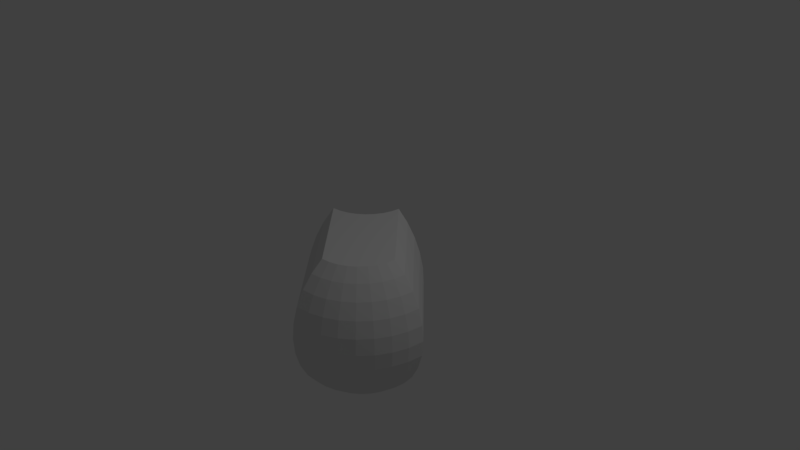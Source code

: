 # Source: SimpleSimon.blend  (saved by Blender 2.79.0; exported with 4.5.12 LTS)
import bpy
from mathutils import Matrix  # noqa: F401  (used for matrix-valued properties, if any)

bpy.ops.wm.read_factory_settings(use_empty=True)
scene = bpy.context.scene
scene.name = 'Scene'

# ---- collections
col_collection_1 = bpy.data.collections.new('Collection 1'); scene.collection.children.link(col_collection_1)

# ---- world
world_world = bpy.data.worlds.new('World'); scene.world = world_world
world_world.color = (0.05088, 0.05088, 0.05088)
world_world.use_sun_shadow = False
world_world.sun_shadow_jitter_overblur = 0.0
world_world.cycles.sampling_method = 'MANUAL'

# ---- cameras
cam_camera = bpy.data.cameras.new('Camera')
cam_camera.clip_end = 100.0
cam_camera.lens = 35.0
cam_camera.sensor_width = 32.0
cam_camera.sensor_height = 18.0
cam_camera.ortho_scale = 7.314
cam_camera.dof.focus_distance = 0.0
cam_camera.dof.aperture_fstop = 128.0

# ---- lights
light_lamp = bpy.data.lights.new('Lamp', 'POINT')
light_lamp.transmission_factor = 0.0
light_lamp.cutoff_distance = 30.0
light_lamp.energy = 100.0
light_lamp.shadow_buffer_clip_start = 1.001
light_lamp.shadow_soft_size = 0.1
light_lamp.shadow_maximum_resolution = 0.006
light_lamp.use_absolute_resolution = True

# ---- meshes
me_sphere = bpy.data.meshes.new('Sphere')
me_sphere.from_pydata([(0.5556, -3.117e-07, 0.8315), (0.7071, -3.192e-07, 0.7071), (0.8315, -3.341e-07, 0.5556), (0.9239, -2.745e-07, 0.3827), (0.9808, -3.937e-07, 0.1951), (1.0, -3.788e-07, 7.55e-08), (0.9808, -3.937e-07, -0.1951), (0.9239, -2.298e-07, -0.3827), (0.8315, -3.341e-07, -0.5556), (0.7071, -3.192e-07, -0.7071), (0.5556, -3.415e-07, -0.8315), (0.5449, -0.1084, 0.8315), (0.6935, -0.138, 0.7071), (0.8155, -0.1622, 0.5556), (0.9061, -0.1802, 0.3827), (0.9619, -0.1913, 0.1951), (0.9808, -0.1951, 7.55e-08), (0.9619, -0.1913, -0.1951), (0.9061, -0.1802, -0.3827), (0.8155, -0.1622, -0.5556), (0.6935, -0.138, -0.7071), (0.5449, -0.1084, -0.8315), (0.5133, -0.2126, 0.8315), (0.6533, -0.2706, 0.7071), (0.7682, -0.3182, 0.5556), (0.8536, -0.3536, 0.3827), (0.9061, -0.3753, 0.1951), (0.9239, -0.3827, 7.55e-08), (0.9061, -0.3753, -0.1951), (0.8536, -0.3536, -0.3827), (0.7682, -0.3182, -0.5556), (0.6533, -0.2706, -0.7071), (0.5133, -0.2126, -0.8315), (0.4619, -0.3087, 0.8315), (0.5879, -0.3928, 0.7071), (0.6913, -0.4619, 0.5556), (0.7682, -0.5133, 0.3827), (0.8155, -0.5449, 0.1951), (0.8315, -0.5556, 7.55e-08), (0.8155, -0.5449, -0.1951), (0.7682, -0.5133, -0.3827), (0.6913, -0.4619, -0.5556), (0.5879, -0.3928, -0.7071), (0.4619, -0.3087, -0.8315), (0.3928, -0.3928, 0.8315), (0.5, -0.5, 0.7071), (0.5879, -0.5879, 0.5556), (0.6533, -0.6533, 0.3827), (0.6935, -0.6935, 0.1951), (0.7071, -0.7071, 7.55e-08), (0.6935, -0.6935, -0.1951), (0.6533, -0.6533, -0.3827), (0.5879, -0.5879, -0.5556), (0.5, -0.5, -0.7071), (0.3928, -0.3928, -0.8315), (0.3087, -0.4619, 0.8315), (0.3928, -0.5879, 0.7071), (0.4619, -0.6913, 0.5556), (0.5133, -0.7682, 0.3827), (0.5449, -0.8155, 0.1951), (0.5556, -0.8315, 7.55e-08), (0.5449, -0.8155, -0.1951), (0.5133, -0.7682, -0.3827), (0.4619, -0.6913, -0.5556), (0.3928, -0.5879, -0.7071), (0.3087, -0.4619, -0.8315), (0.2126, -0.5133, 0.8315), (0.2706, -0.6533, 0.7071), (0.3182, -0.7682, 0.5556), (0.3536, -0.8536, 0.3827), (0.3753, -0.9061, 0.1951), (0.3827, -0.9239, 7.55e-08), (0.3753, -0.9061, -0.1951), (0.3536, -0.8536, -0.3827), (0.3182, -0.7682, -0.5556), (0.2706, -0.6533, -0.7071), (0.2126, -0.5133, -0.8315), (0.1084, -0.5449, 0.8315), (0.1379, -0.6935, 0.7071), (0.1622, -0.8155, 0.5556), (0.1802, -0.9061, 0.3827), (0.1913, -0.9619, 0.1951), (0.1951, -0.9808, 7.55e-08), (0.1913, -0.9619, -0.1951), (0.1802, -0.9061, -0.3827), (0.1622, -0.8155, -0.5556), (0.1379, -0.6935, -0.7071), (0.1084, -0.5449, -0.8315), (2.632e-08, -0.5556, 0.8315), (-2.584e-08, -0.7071, 0.7071), (-8.544e-08, -0.8315, 0.5556), (6.357e-08, -0.9239, 0.3827), (-8.544e-08, -0.9808, 0.1951), (-1.003e-07, -1.0, 7.55e-08), (-8.544e-08, -0.9808, -0.1951), (6.357e-08, -0.9239, -0.3827), (-8.544e-08, -0.8315, -0.5556), (-2.584e-08, -0.7071, -0.7071), (-1.094e-08, -0.5556, -0.8315), (1.456, -0.9004, 0.8315), (1.607, -0.9004, 0.7071), (1.732, -0.9004, 0.5556), (1.824, -0.9004, 0.3827), (1.881, -0.9004, 0.1951), (1.9, -0.9004, 1.053e-07), (1.881, -0.9004, -0.1951), (1.824, -0.9004, -0.3827), (1.732, -0.9004, -0.5556), (1.607, -0.9004, -0.7071), (1.456, -0.9004, -0.8315), (1.445, -1.009, 0.8315), (1.594, -1.038, 0.7071), (1.716, -1.063, 0.5556), (1.806, -1.081, 0.3827), (1.862, -1.092, 0.1951), (1.881, -1.095, 1.053e-07), (1.862, -1.092, -0.1951), (1.806, -1.081, -0.3827), (1.716, -1.063, -0.5556), (1.594, -1.038, -0.7071), (1.445, -1.009, -0.8315), (1.414, -1.113, 0.8315), (1.554, -1.171, 0.7071), (1.669, -1.219, 0.5556), (1.754, -1.254, 0.3827), (1.806, -1.276, 0.1951), (1.824, -1.283, 1.053e-07), (1.806, -1.276, -0.1951), (1.754, -1.254, -0.3827), (1.669, -1.219, -0.5556), (1.554, -1.171, -0.7071), (1.414, -1.113, -0.8315), (1.362, -1.209, 0.8315), (1.488, -1.293, 0.7071), (1.592, -1.362, 0.5556), (1.669, -1.414, 0.3827), (1.716, -1.445, 0.1951), (1.732, -1.456, 1.053e-07), (1.716, -1.445, -0.1951), (1.669, -1.414, -0.3827), (1.592, -1.362, -0.5556), (1.488, -1.293, -0.7071), (1.362, -1.209, -0.8315), (1.293, -1.293, 0.8315), (1.4, -1.4, 0.7071), (1.488, -1.488, 0.5556), (1.554, -1.554, 0.3827), (1.594, -1.594, 0.1951), (1.607, -1.607, 1.053e-07), (1.594, -1.594, -0.1951), (1.554, -1.554, -0.3827), (1.488, -1.488, -0.5556), (1.4, -1.4, -0.7071), (1.293, -1.293, -0.8315), (1.209, -1.362, 0.8315), (1.293, -1.488, 0.7071), (1.362, -1.592, 0.5556), (1.414, -1.669, 0.3827), (1.445, -1.716, 0.1951), (1.456, -1.732, 1.053e-07), (1.445, -1.716, -0.1951), (1.414, -1.669, -0.3827), (1.362, -1.592, -0.5556), (1.293, -1.488, -0.7071), (1.209, -1.362, -0.8315), (1.113, -1.414, 0.8315), (1.171, -1.554, 0.7071), (1.219, -1.669, 0.5556), (1.254, -1.754, 0.3827), (1.276, -1.806, 0.1951), (1.283, -1.824, 1.053e-07), (1.276, -1.806, -0.1951), (1.254, -1.754, -0.3827), (1.219, -1.669, -0.5556), (1.171, -1.554, -0.7071), (1.113, -1.414, -0.8315), (1.009, -1.445, 0.8315), (1.038, -1.594, 0.7071), (1.063, -1.716, 0.5556), (1.081, -1.806, 0.3827), (1.092, -1.862, 0.1951), (1.095, -1.881, 1.053e-07), (1.092, -1.862, -0.1951), (1.081, -1.806, -0.3827), (1.063, -1.716, -0.5556), (1.038, -1.594, -0.7071), (1.009, -1.445, -0.8315), (0.9004, -1.456, 0.8315), (0.9004, -1.607, 0.7071), (0.9004, -1.732, 0.5556), (0.9004, -1.824, 0.3827), (0.9004, -1.881, 0.1951), (0.9004, -1.9, 1.053e-07), (0.9004, -1.881, -0.1951), (0.9004, -1.824, -0.3827), (0.9004, -1.732, -0.5556), (0.9004, -1.607, -0.7071), (0.9004, -1.456, -0.8315)], [], [(6, 5, 16, 17), (7, 6, 17, 18), (8, 7, 18, 19), (1, 0, 11, 12), (9, 8, 19, 20), (2, 1, 12, 13), (10, 9, 20, 21), (3, 2, 13, 14), (4, 3, 14, 15), (5, 4, 15, 16), (21, 20, 31, 32), (14, 13, 24, 25), (15, 14, 25, 26), (16, 15, 26, 27), (17, 16, 27, 28), (18, 17, 28, 29), (19, 18, 29, 30), (12, 11, 22, 23), (20, 19, 30, 31), (13, 12, 23, 24), (29, 28, 39, 40), (30, 29, 40, 41), (23, 22, 33, 34), (31, 30, 41, 42), (24, 23, 34, 35), (32, 31, 42, 43), (25, 24, 35, 36), (26, 25, 36, 37), (27, 26, 37, 38), (28, 27, 38, 39), (36, 35, 46, 47), (37, 36, 47, 48), (38, 37, 48, 49), (39, 38, 49, 50), (40, 39, 50, 51), (41, 40, 51, 52), (34, 33, 44, 45), (42, 41, 52, 53), (35, 34, 45, 46), (43, 42, 53, 54), (51, 50, 61, 62), (52, 51, 62, 63), (45, 44, 55, 56), (53, 52, 63, 64), (46, 45, 56, 57), (54, 53, 64, 65), (47, 46, 57, 58), (48, 47, 58, 59), (49, 48, 59, 60), (50, 49, 60, 61), (59, 58, 69, 70), (60, 59, 70, 71), (61, 60, 71, 72), (62, 61, 72, 73), (63, 62, 73, 74), (56, 55, 66, 67), (64, 63, 74, 75), (57, 56, 67, 68), (65, 64, 75, 76), (58, 57, 68, 69), (74, 73, 84, 85), (67, 66, 77, 78), (75, 74, 85, 86), (68, 67, 78, 79), (76, 75, 86, 87), (69, 68, 79, 80), (70, 69, 80, 81), (71, 70, 81, 82), (72, 71, 82, 83), (73, 72, 83, 84), (82, 81, 92, 93), (83, 82, 93, 94), (84, 83, 94, 95), (85, 84, 95, 96), (78, 77, 88, 89), (86, 85, 96, 97), (79, 78, 89, 90), (87, 86, 97, 98), (80, 79, 90, 91), (81, 80, 91, 92), (105, 116, 115, 104), (106, 117, 116, 105), (107, 118, 117, 106), (100, 111, 110, 99), (108, 119, 118, 107), (101, 112, 111, 100), (109, 120, 119, 108), (102, 113, 112, 101), (103, 114, 113, 102), (104, 115, 114, 103), (120, 131, 130, 119), (113, 124, 123, 112), (114, 125, 124, 113), (115, 126, 125, 114), (116, 127, 126, 115), (117, 128, 127, 116), (118, 129, 128, 117), (111, 122, 121, 110), (119, 130, 129, 118), (112, 123, 122, 111), (128, 139, 138, 127), (129, 140, 139, 128), (122, 133, 132, 121), (130, 141, 140, 129), (123, 134, 133, 122), (131, 142, 141, 130), (124, 135, 134, 123), (125, 136, 135, 124), (126, 137, 136, 125), (127, 138, 137, 126), (135, 146, 145, 134), (136, 147, 146, 135), (137, 148, 147, 136), (138, 149, 148, 137), (139, 150, 149, 138), (140, 151, 150, 139), (133, 144, 143, 132), (141, 152, 151, 140), (134, 145, 144, 133), (142, 153, 152, 141), (150, 161, 160, 149), (151, 162, 161, 150), (144, 155, 154, 143), (152, 163, 162, 151), (145, 156, 155, 144), (153, 164, 163, 152), (146, 157, 156, 145), (147, 158, 157, 146), (148, 159, 158, 147), (149, 160, 159, 148), (158, 169, 168, 157), (159, 170, 169, 158), (160, 171, 170, 159), (161, 172, 171, 160), (162, 173, 172, 161), (155, 166, 165, 154), (163, 174, 173, 162), (156, 167, 166, 155), (164, 175, 174, 163), (157, 168, 167, 156), (173, 184, 183, 172), (166, 177, 176, 165), (174, 185, 184, 173), (167, 178, 177, 166), (175, 186, 185, 174), (168, 179, 178, 167), (169, 180, 179, 168), (170, 181, 180, 169), (171, 182, 181, 170), (172, 183, 182, 171), (181, 192, 191, 180), (182, 193, 192, 181), (183, 194, 193, 182), (184, 195, 194, 183), (177, 188, 187, 176), (185, 196, 195, 184), (178, 189, 188, 177), (186, 197, 196, 185), (179, 190, 189, 178), (180, 191, 190, 179), (21, 32, 131, 120), (1, 2, 101, 100), (94, 93, 192, 193), (10, 21, 120, 109), (77, 66, 165, 176), (87, 98, 197, 186), (32, 43, 142, 131), (2, 3, 102, 101), (95, 94, 193, 194), (3, 4, 103, 102), (96, 95, 194, 195), (54, 65, 164, 153), (4, 5, 104, 103), (97, 96, 195, 196), (65, 76, 175, 164), (76, 87, 186, 175), (43, 54, 153, 142), (5, 6, 105, 104), (98, 97, 196, 197), (6, 7, 106, 105), (7, 8, 107, 106), (8, 9, 108, 107), (22, 11, 110, 121), (9, 10, 109, 108), (89, 88, 187, 188), (44, 33, 132, 143), (11, 0, 99, 110), (88, 77, 176, 187), (66, 55, 154, 165), (33, 22, 121, 132), (90, 89, 188, 189), (91, 90, 189, 190), (55, 44, 143, 154), (92, 91, 190, 191), (0, 1, 100, 99), (93, 92, 191, 192)])
me_sphere.use_remesh_preserve_volume = False
me_sphere.use_remesh_preserve_attributes = False
me_sphere.use_mirror_vertex_groups = False
me_sphere.update()

# ---- objects
ob_sphere = bpy.data.objects.new('Sphere', me_sphere)
ob_lamp = bpy.data.objects.new('Lamp', light_lamp)
ob_camera = bpy.data.objects.new('Camera', cam_camera)

# ---- transforms, parenting, visibility, modifiers, constraints
ob_sphere.location = (0.0, 0.0, 0.0)
ob_sphere.lineart.crease_threshold = 0.0
ob_lamp.location = (4.076, 1.005, 5.904)
ob_lamp.rotation_euler = (0.6503, 0.05522, 1.866)
ob_lamp.lock_rotations_4d = False
ob_lamp.empty_display_type = 'ARROWS'
ob_lamp.color = (0.0, 0.0, 0.0, 0.0)
ob_lamp.lineart.crease_threshold = 0.0
ob_camera.location = (7.481, -6.508, 5.344)
ob_camera.rotation_euler = (1.109, 0.0, 0.8149)
ob_camera.lock_rotations_4d = False
ob_camera.empty_display_type = 'ARROWS'
ob_camera.color = (0.0, 0.0, 0.0, 0.0)
ob_camera.display_type = 'WIRE'
ob_camera.lineart.crease_threshold = 0.0

# ---- collection membership
col_collection_1.objects.link(ob_sphere)
col_collection_1.objects.link(ob_lamp)
col_collection_1.objects.link(ob_camera)

# ---- scene / render settings (as saved in the file)
scene.camera = ob_camera
scene.frame_start = 1; scene.frame_end = 250; scene.frame_set(1)
scene.render.engine = 'BLENDER_EEVEE_NEXT'
scene.render.resolution_percentage = 50
scene.render.dither_intensity = 0.0
scene.cycles.use_denoising = False
scene.cycles.samples = 128
scene.cycles.sampling_pattern = 'TABULATED_SOBOL'
scene.cycles.use_adaptive_sampling = False
scene.cycles.use_light_tree = False
scene.cycles.blur_glossy = 0.0
scene.cycles.sample_clamp_indirect = 0.0
scene.view_settings.view_transform = 'Standard'
bpy.context.view_layer.update()
